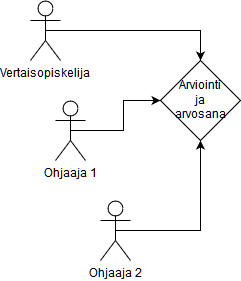

The diagram above was exported from draw.io. Its source (the exported page's mxGraphModel, read from the mxfile embedded in the PNG):
<mxGraphModel dx="1430" dy="776" grid="1" gridSize="10" guides="1" tooltips="1" connect="1" arrows="1" fold="1" page="1" pageScale="1" pageWidth="1169" pageHeight="826" background="#ffffff" math="0" shadow="0">
  <root>
    <mxCell id="0" />
    <mxCell id="1" parent="0" />
    <mxCell id="38" style="edgeStyle=orthogonalEdgeStyle;rounded=0;html=1;exitX=0.5;exitY=0.5;exitPerimeter=0;entryX=0.5;entryY=0;jettySize=auto;orthogonalLoop=1;" edge="1" parent="1" source="22" target="34">
      <mxGeometry relative="1" as="geometry" />
    </mxCell>
    <mxCell id="22" value="Vertaisopiskelija" style="shape=umlActor;verticalLabelPosition=bottom;labelBackgroundColor=#ffffff;verticalAlign=top;html=1;fillColor=none;" vertex="1" parent="1">
      <mxGeometry x="60" y="60" width="30" height="60" as="geometry" />
    </mxCell>
    <mxCell id="37" style="edgeStyle=orthogonalEdgeStyle;rounded=0;html=1;exitX=0.5;exitY=0.5;exitPerimeter=0;entryX=0;entryY=0.5;jettySize=auto;orthogonalLoop=1;" edge="1" parent="1" source="27" target="34">
      <mxGeometry relative="1" as="geometry" />
    </mxCell>
    <mxCell id="27" value="Ohjaaja 1" style="shape=umlActor;verticalLabelPosition=bottom;labelBackgroundColor=#ffffff;verticalAlign=top;html=1;fillColor=none;" vertex="1" parent="1">
      <mxGeometry x="85" y="160" width="30" height="60" as="geometry" />
    </mxCell>
    <mxCell id="36" style="edgeStyle=orthogonalEdgeStyle;rounded=0;html=1;exitX=0.5;exitY=0.5;exitPerimeter=0;entryX=0.5;entryY=1;jettySize=auto;orthogonalLoop=1;" edge="1" parent="1" source="28" target="34">
      <mxGeometry relative="1" as="geometry" />
    </mxCell>
    <mxCell id="28" value="Ohjaaja 2" style="shape=umlActor;verticalLabelPosition=bottom;labelBackgroundColor=#ffffff;verticalAlign=top;html=1;fillColor=none;" vertex="1" parent="1">
      <mxGeometry x="130" y="260" width="30" height="60" as="geometry" />
    </mxCell>
    <mxCell id="34" value="" style="rhombus;whiteSpace=wrap;html=1;fillColor=none;" vertex="1" parent="1">
      <mxGeometry x="190" y="120" width="80" height="80" as="geometry" />
    </mxCell>
    <mxCell id="35" value="Arviointi ja arvosana" style="text;html=1;strokeColor=none;fillColor=none;align=center;verticalAlign=middle;whiteSpace=wrap;" vertex="1" parent="1">
      <mxGeometry x="210" y="150" width="40" height="20" as="geometry" />
    </mxCell>
  </root>
</mxGraphModel>